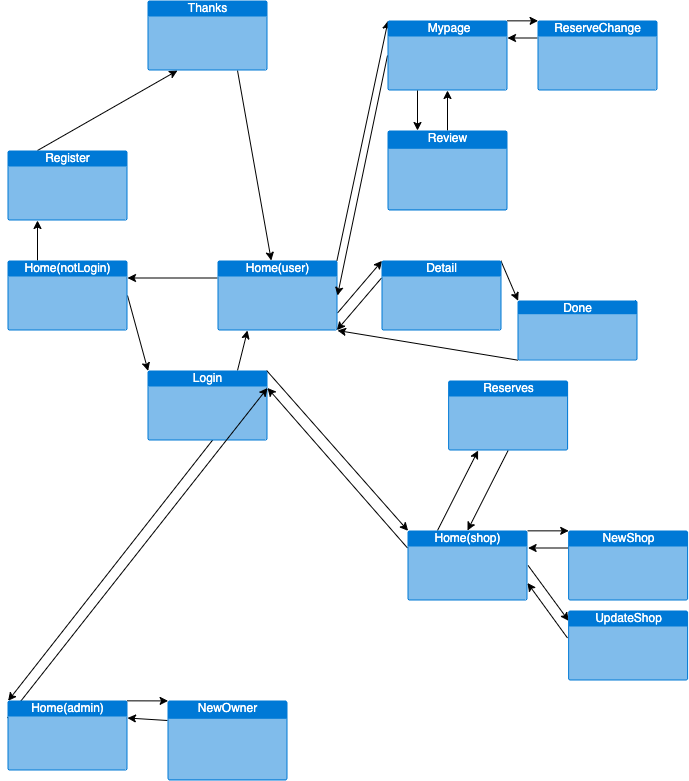

The diagram above was exported from draw.io. Its source (the exported page's mxGraphModel, read from the mxfile embedded in the PNG):
<mxGraphModel dx="321" dy="354" grid="1" gridSize="10" guides="1" tooltips="1" connect="1" arrows="1" fold="1" page="1" pageScale="1" pageWidth="827" pageHeight="1169" math="0" shadow="0">
  <root>
    <mxCell id="0" />
    <mxCell id="1" parent="0" />
    <mxCell id="39" style="edgeStyle=none;html=1;exitX=0.995;exitY=0.005;exitDx=0;exitDy=0;exitPerimeter=0;entryX=0.005;entryY=0.005;entryDx=0;entryDy=0;entryPerimeter=0;strokeColor=default;endArrow=classic;endFill=1;" parent="1" source="4" target="37" edge="1">
      <mxGeometry relative="1" as="geometry" />
    </mxCell>
    <mxCell id="44" style="edgeStyle=none;html=1;exitX=0.995;exitY=0.005;exitDx=0;exitDy=0;exitPerimeter=0;entryX=0.005;entryY=0.005;entryDx=0;entryDy=0;entryPerimeter=0;strokeColor=default;endArrow=classic;endFill=1;" parent="1" source="4" target="43" edge="1">
      <mxGeometry relative="1" as="geometry" />
    </mxCell>
    <mxCell id="79" style="edgeStyle=none;html=1;exitX=0.75;exitY=0;exitDx=0;exitDy=0;exitPerimeter=0;entryX=0.25;entryY=1;entryDx=0;entryDy=0;entryPerimeter=0;" edge="1" parent="1" source="4" target="6">
      <mxGeometry relative="1" as="geometry" />
    </mxCell>
    <mxCell id="4" value="Login" style="html=1;strokeColor=none;fillColor=#0079D6;labelPosition=center;verticalLabelPosition=middle;verticalAlign=top;align=center;fontSize=12;outlineConnect=0;spacingTop=-6;fontColor=#FFFFFF;sketch=0;shape=mxgraph.sitemap.page;" parent="1" vertex="1">
      <mxGeometry x="180" y="470" width="120" height="70" as="geometry" />
    </mxCell>
    <mxCell id="58" style="edgeStyle=none;html=1;exitX=0.25;exitY=0;exitDx=0;exitDy=0;exitPerimeter=0;entryX=0.25;entryY=1;entryDx=0;entryDy=0;entryPerimeter=0;strokeColor=default;endArrow=classic;endFill=1;" parent="1" source="5" target="7" edge="1">
      <mxGeometry relative="1" as="geometry" />
    </mxCell>
    <mxCell id="5" value="Register" style="html=1;strokeColor=none;fillColor=#0079D6;labelPosition=center;verticalLabelPosition=middle;verticalAlign=top;align=center;fontSize=12;outlineConnect=0;spacingTop=-6;fontColor=#FFFFFF;sketch=0;shape=mxgraph.sitemap.page;" parent="1" vertex="1">
      <mxGeometry x="40" y="250" width="120" height="70" as="geometry" />
    </mxCell>
    <mxCell id="26" style="edgeStyle=none;html=1;exitX=0.995;exitY=0.005;exitDx=0;exitDy=0;exitPerimeter=0;entryX=0.005;entryY=0.005;entryDx=0;entryDy=0;entryPerimeter=0;strokeColor=default;endArrow=classic;endFill=1;" parent="1" source="6" target="8" edge="1">
      <mxGeometry relative="1" as="geometry" />
    </mxCell>
    <mxCell id="60" style="edgeStyle=none;html=1;exitX=1;exitY=0.75;exitDx=0;exitDy=0;exitPerimeter=0;entryX=0.005;entryY=0.005;entryDx=0;entryDy=0;entryPerimeter=0;strokeColor=default;endArrow=classic;endFill=1;" parent="1" source="6" target="10" edge="1">
      <mxGeometry relative="1" as="geometry" />
    </mxCell>
    <mxCell id="72" style="edgeStyle=none;html=1;exitX=0;exitY=0.25;exitDx=0;exitDy=0;exitPerimeter=0;entryX=1;entryY=0.25;entryDx=0;entryDy=0;entryPerimeter=0;" parent="1" source="6" target="68" edge="1">
      <mxGeometry relative="1" as="geometry" />
    </mxCell>
    <mxCell id="6" value="Home(user)" style="html=1;strokeColor=none;fillColor=#0079D6;labelPosition=center;verticalLabelPosition=middle;verticalAlign=top;align=center;fontSize=12;outlineConnect=0;spacingTop=-6;fontColor=#FFFFFF;sketch=0;shape=mxgraph.sitemap.page;" parent="1" vertex="1">
      <mxGeometry x="250" y="360" width="120" height="70" as="geometry" />
    </mxCell>
    <mxCell id="74" style="edgeStyle=none;html=1;exitX=0.75;exitY=1;exitDx=0;exitDy=0;exitPerimeter=0;" parent="1" source="7" target="6" edge="1">
      <mxGeometry relative="1" as="geometry" />
    </mxCell>
    <mxCell id="7" value="Thanks" style="html=1;strokeColor=none;fillColor=#0079D6;labelPosition=center;verticalLabelPosition=middle;verticalAlign=top;align=center;fontSize=12;outlineConnect=0;spacingTop=-6;fontColor=#FFFFFF;sketch=0;shape=mxgraph.sitemap.page;" parent="1" vertex="1">
      <mxGeometry x="180" y="100" width="120" height="70" as="geometry" />
    </mxCell>
    <mxCell id="27" style="edgeStyle=none;html=1;exitX=0;exitY=0.5;exitDx=0;exitDy=0;exitPerimeter=0;entryX=1;entryY=0.5;entryDx=0;entryDy=0;entryPerimeter=0;strokeColor=default;endArrow=classic;endFill=1;" parent="1" source="8" target="6" edge="1">
      <mxGeometry relative="1" as="geometry" />
    </mxCell>
    <mxCell id="28" style="edgeStyle=none;html=1;exitX=0.995;exitY=0.005;exitDx=0;exitDy=0;exitPerimeter=0;entryX=0.005;entryY=0.005;entryDx=0;entryDy=0;entryPerimeter=0;strokeColor=default;endArrow=classic;endFill=1;" parent="1" source="8" target="25" edge="1">
      <mxGeometry relative="1" as="geometry" />
    </mxCell>
    <mxCell id="34" style="edgeStyle=none;html=1;exitX=0.25;exitY=1;exitDx=0;exitDy=0;exitPerimeter=0;entryX=0.25;entryY=0;entryDx=0;entryDy=0;entryPerimeter=0;strokeColor=default;endArrow=classic;endFill=1;" parent="1" source="8" target="33" edge="1">
      <mxGeometry relative="1" as="geometry" />
    </mxCell>
    <mxCell id="8" value="&amp;nbsp;Mypage&lt;span style=&quot;color: rgba(0, 0, 0, 0); font-family: monospace; font-size: 0px; text-align: start;&quot;&gt;%3CmxGraphModel%3E%3Croot%3E%3CmxCell%20id%3D%220%22%2F%3E%3CmxCell%20id%3D%221%22%20parent%3D%220%22%2F%3E%3CmxCell%20id%3D%222%22%20value%3D%22thanks%22%20style%3D%22html%3D1%3BstrokeColor%3Dnone%3BfillColor%3D%230079D6%3BlabelPosition%3Dcenter%3BverticalLabelPosition%3Dmiddle%3BverticalAlign%3Dtop%3Balign%3Dcenter%3BfontSize%3D12%3BoutlineConnect%3D0%3BspacingTop%3D-6%3BfontColor%3D%23FFFFFF%3Bsketch%3D0%3Bshape%3Dmxgraph.sitemap.page%3B%22%20vertex%3D%221%22%20parent%3D%221%22%3E%3CmxGeometry%20x%3D%22400%22%20y%3D%22310%22%20width%3D%22120%22%20height%3D%2270%22%20as%3D%22geometry%22%2F%3E%3C%2FmxCell%3E%3C%2Froot%3E%3C%2FmxGraphModel%3E&lt;/span&gt;" style="html=1;strokeColor=none;fillColor=#0079D6;labelPosition=center;verticalLabelPosition=middle;verticalAlign=top;align=center;fontSize=12;outlineConnect=0;spacingTop=-6;fontColor=#FFFFFF;sketch=0;shape=mxgraph.sitemap.page;" parent="1" vertex="1">
      <mxGeometry x="420" y="120" width="120" height="70" as="geometry" />
    </mxCell>
    <mxCell id="76" style="edgeStyle=none;html=1;exitX=0.005;exitY=0.995;exitDx=0;exitDy=0;exitPerimeter=0;" parent="1" source="9" edge="1">
      <mxGeometry relative="1" as="geometry">
        <mxPoint x="370" y="430" as="targetPoint" />
      </mxGeometry>
    </mxCell>
    <mxCell id="9" value="Done" style="html=1;strokeColor=none;fillColor=#0079D6;labelPosition=center;verticalLabelPosition=middle;verticalAlign=top;align=center;fontSize=12;outlineConnect=0;spacingTop=-6;fontColor=#FFFFFF;sketch=0;shape=mxgraph.sitemap.page;" parent="1" vertex="1">
      <mxGeometry x="550" y="400" width="120" height="60" as="geometry" />
    </mxCell>
    <mxCell id="62" style="edgeStyle=none;html=1;exitX=0.995;exitY=0.005;exitDx=0;exitDy=0;exitPerimeter=0;entryX=0.005;entryY=0.005;entryDx=0;entryDy=0;entryPerimeter=0;strokeColor=default;endArrow=classic;endFill=1;" parent="1" source="10" target="9" edge="1">
      <mxGeometry relative="1" as="geometry" />
    </mxCell>
    <mxCell id="75" style="edgeStyle=none;html=1;exitX=0;exitY=0.25;exitDx=0;exitDy=0;exitPerimeter=0;entryX=0.995;entryY=0.995;entryDx=0;entryDy=0;entryPerimeter=0;" parent="1" source="10" target="6" edge="1">
      <mxGeometry relative="1" as="geometry" />
    </mxCell>
    <mxCell id="10" value="Detail" style="html=1;strokeColor=none;fillColor=#0079D6;labelPosition=center;verticalLabelPosition=middle;verticalAlign=top;align=center;fontSize=12;outlineConnect=0;spacingTop=-6;fontColor=#FFFFFF;sketch=0;shape=mxgraph.sitemap.page;" parent="1" vertex="1">
      <mxGeometry x="414" y="360" width="120" height="70" as="geometry" />
    </mxCell>
    <mxCell id="29" style="edgeStyle=none;html=1;exitX=0;exitY=0.25;exitDx=0;exitDy=0;exitPerimeter=0;entryX=1;entryY=0.25;entryDx=0;entryDy=0;entryPerimeter=0;strokeColor=default;endArrow=classic;endFill=1;" parent="1" source="25" target="8" edge="1">
      <mxGeometry relative="1" as="geometry" />
    </mxCell>
    <mxCell id="25" value="ReserveChange" style="html=1;strokeColor=none;fillColor=#0079D6;labelPosition=center;verticalLabelPosition=middle;verticalAlign=top;align=center;fontSize=12;outlineConnect=0;spacingTop=-6;fontColor=#FFFFFF;sketch=0;shape=mxgraph.sitemap.page;" parent="1" vertex="1">
      <mxGeometry x="570" y="120" width="120" height="70" as="geometry" />
    </mxCell>
    <mxCell id="36" style="edgeStyle=none;html=1;exitX=0.5;exitY=0;exitDx=0;exitDy=0;exitPerimeter=0;strokeColor=default;endArrow=classic;endFill=1;entryX=0.5;entryY=1;entryDx=0;entryDy=0;entryPerimeter=0;" parent="1" source="33" target="8" edge="1">
      <mxGeometry relative="1" as="geometry">
        <mxPoint x="480" y="200" as="targetPoint" />
      </mxGeometry>
    </mxCell>
    <mxCell id="33" value="Review" style="html=1;strokeColor=none;fillColor=#0079D6;labelPosition=center;verticalLabelPosition=middle;verticalAlign=top;align=center;fontSize=12;outlineConnect=0;spacingTop=-6;fontColor=#FFFFFF;sketch=0;shape=mxgraph.sitemap.page;" parent="1" vertex="1">
      <mxGeometry x="420" y="230" width="120" height="80" as="geometry" />
    </mxCell>
    <mxCell id="41" style="edgeStyle=none;html=1;exitX=0;exitY=0.25;exitDx=0;exitDy=0;exitPerimeter=0;strokeColor=default;endArrow=classic;endFill=1;entryX=1;entryY=0.25;entryDx=0;entryDy=0;entryPerimeter=0;" parent="1" source="37" target="4" edge="1">
      <mxGeometry relative="1" as="geometry">
        <mxPoint x="210" y="320" as="targetPoint" />
      </mxGeometry>
    </mxCell>
    <mxCell id="50" style="edgeStyle=none;html=1;exitX=0.995;exitY=0.005;exitDx=0;exitDy=0;exitPerimeter=0;entryX=0.005;entryY=0.005;entryDx=0;entryDy=0;entryPerimeter=0;strokeColor=default;endArrow=classic;endFill=1;" parent="1" edge="1">
      <mxGeometry relative="1" as="geometry">
        <mxPoint x="559.9999999999999" y="630.3499999999997" as="sourcePoint" />
        <mxPoint x="601.1999999999999" y="630.3499999999999" as="targetPoint" />
      </mxGeometry>
    </mxCell>
    <mxCell id="52" style="edgeStyle=none;html=1;exitX=1;exitY=0.5;exitDx=0;exitDy=0;exitPerimeter=0;entryX=0.005;entryY=0.005;entryDx=0;entryDy=0;entryPerimeter=0;strokeColor=default;endArrow=classic;endFill=1;" parent="1" edge="1">
      <mxGeometry relative="1" as="geometry">
        <mxPoint x="560.5999999999998" y="664.9999999999998" as="sourcePoint" />
        <mxPoint x="601.1999999999999" y="720.3499999999999" as="targetPoint" />
      </mxGeometry>
    </mxCell>
    <mxCell id="65" style="edgeStyle=none;html=1;exitX=0.25;exitY=0;exitDx=0;exitDy=0;exitPerimeter=0;entryX=0.25;entryY=1;entryDx=0;entryDy=0;entryPerimeter=0;strokeColor=default;endArrow=classic;endFill=1;" parent="1" source="37" target="64" edge="1">
      <mxGeometry relative="1" as="geometry" />
    </mxCell>
    <mxCell id="37" value="Home(shop)" style="html=1;strokeColor=none;fillColor=#0079D6;labelPosition=center;verticalLabelPosition=middle;verticalAlign=top;align=center;fontSize=12;outlineConnect=0;spacingTop=-6;fontColor=#FFFFFF;sketch=0;shape=mxgraph.sitemap.page;" parent="1" vertex="1">
      <mxGeometry x="440" y="630" width="120" height="70" as="geometry" />
    </mxCell>
    <mxCell id="45" style="edgeStyle=none;html=1;exitX=0;exitY=0.25;exitDx=0;exitDy=0;exitPerimeter=0;entryX=1;entryY=0.25;entryDx=0;entryDy=0;entryPerimeter=0;strokeColor=default;endArrow=classic;endFill=1;" parent="1" source="43" target="4" edge="1">
      <mxGeometry relative="1" as="geometry" />
    </mxCell>
    <mxCell id="55" style="edgeStyle=none;html=1;exitX=0.995;exitY=0.005;exitDx=0;exitDy=0;exitPerimeter=0;entryX=0.005;entryY=0.005;entryDx=0;entryDy=0;entryPerimeter=0;strokeColor=default;endArrow=classic;endFill=1;" parent="1" source="43" target="54" edge="1">
      <mxGeometry relative="1" as="geometry" />
    </mxCell>
    <mxCell id="43" value="Home(admin)" style="html=1;strokeColor=none;fillColor=#0079D6;labelPosition=center;verticalLabelPosition=middle;verticalAlign=top;align=center;fontSize=12;outlineConnect=0;spacingTop=-6;fontColor=#FFFFFF;sketch=0;shape=mxgraph.sitemap.page;" parent="1" vertex="1">
      <mxGeometry x="40" y="800" width="120" height="70" as="geometry" />
    </mxCell>
    <mxCell id="51" style="edgeStyle=none;html=1;exitX=0;exitY=0.25;exitDx=0;exitDy=0;exitPerimeter=0;entryX=1;entryY=0.25;entryDx=0;entryDy=0;entryPerimeter=0;strokeColor=default;endArrow=classic;endFill=1;" parent="1" edge="1">
      <mxGeometry relative="1" as="geometry">
        <mxPoint x="600.5999999999998" y="647.4999999999995" as="sourcePoint" />
        <mxPoint x="560.5999999999998" y="647.4999999999998" as="targetPoint" />
      </mxGeometry>
    </mxCell>
    <mxCell id="47" value="NewShop" style="html=1;strokeColor=none;fillColor=#0079D6;labelPosition=center;verticalLabelPosition=middle;verticalAlign=top;align=center;fontSize=12;outlineConnect=0;spacingTop=-6;fontColor=#FFFFFF;sketch=0;shape=mxgraph.sitemap.page;" parent="1" vertex="1">
      <mxGeometry x="600.6" y="630" width="120" height="70" as="geometry" />
    </mxCell>
    <mxCell id="53" style="edgeStyle=none;html=1;exitX=0;exitY=0.25;exitDx=0;exitDy=0;exitPerimeter=0;entryX=1;entryY=0.75;entryDx=0;entryDy=0;entryPerimeter=0;strokeColor=default;endArrow=classic;endFill=1;" parent="1" target="37" edge="1">
      <mxGeometry relative="1" as="geometry">
        <mxPoint x="599.9999999999998" y="737.4999999999995" as="sourcePoint" />
      </mxGeometry>
    </mxCell>
    <mxCell id="49" value="UpdateShop" style="html=1;strokeColor=none;fillColor=#0079D6;labelPosition=center;verticalLabelPosition=middle;verticalAlign=top;align=center;fontSize=12;outlineConnect=0;spacingTop=-6;fontColor=#FFFFFF;sketch=0;shape=mxgraph.sitemap.page;" parent="1" vertex="1">
      <mxGeometry x="600.6" y="710" width="120" height="70" as="geometry" />
    </mxCell>
    <mxCell id="56" style="edgeStyle=none;html=1;exitX=0;exitY=0.25;exitDx=0;exitDy=0;exitPerimeter=0;entryX=1;entryY=0.25;entryDx=0;entryDy=0;entryPerimeter=0;strokeColor=default;endArrow=classic;endFill=1;" parent="1" source="54" target="43" edge="1">
      <mxGeometry relative="1" as="geometry" />
    </mxCell>
    <mxCell id="54" value="NewOwner" style="html=1;strokeColor=none;fillColor=#0079D6;labelPosition=center;verticalLabelPosition=middle;verticalAlign=top;align=center;fontSize=12;outlineConnect=0;spacingTop=-6;fontColor=#FFFFFF;sketch=0;shape=mxgraph.sitemap.page;" parent="1" vertex="1">
      <mxGeometry x="200" y="800" width="120" height="80" as="geometry" />
    </mxCell>
    <mxCell id="66" style="edgeStyle=none;html=1;exitX=0.5;exitY=1;exitDx=0;exitDy=0;exitPerimeter=0;entryX=0.5;entryY=0;entryDx=0;entryDy=0;entryPerimeter=0;strokeColor=default;endArrow=classic;endFill=1;" parent="1" source="64" target="37" edge="1">
      <mxGeometry relative="1" as="geometry" />
    </mxCell>
    <mxCell id="64" value="Reserves" style="html=1;strokeColor=none;fillColor=#0079D6;labelPosition=center;verticalLabelPosition=middle;verticalAlign=top;align=center;fontSize=12;outlineConnect=0;spacingTop=-6;fontColor=#FFFFFF;sketch=0;shape=mxgraph.sitemap.page;" parent="1" vertex="1">
      <mxGeometry x="480.6" y="480" width="120" height="70" as="geometry" />
    </mxCell>
    <mxCell id="77" style="edgeStyle=none;html=1;exitX=0.25;exitY=0;exitDx=0;exitDy=0;exitPerimeter=0;entryX=0.25;entryY=1;entryDx=0;entryDy=0;entryPerimeter=0;" edge="1" parent="1" source="68" target="5">
      <mxGeometry relative="1" as="geometry" />
    </mxCell>
    <mxCell id="78" style="edgeStyle=none;html=1;exitX=1;exitY=0.5;exitDx=0;exitDy=0;exitPerimeter=0;entryX=0.005;entryY=0.005;entryDx=0;entryDy=0;entryPerimeter=0;" edge="1" parent="1" source="68" target="4">
      <mxGeometry relative="1" as="geometry" />
    </mxCell>
    <mxCell id="68" value="Home(notLogin)" style="html=1;strokeColor=none;fillColor=#0079D6;labelPosition=center;verticalLabelPosition=middle;verticalAlign=top;align=center;fontSize=12;outlineConnect=0;spacingTop=-6;fontColor=#FFFFFF;sketch=0;shape=mxgraph.sitemap.page;" parent="1" vertex="1">
      <mxGeometry x="40" y="360" width="120" height="70" as="geometry" />
    </mxCell>
  </root>
</mxGraphModel>